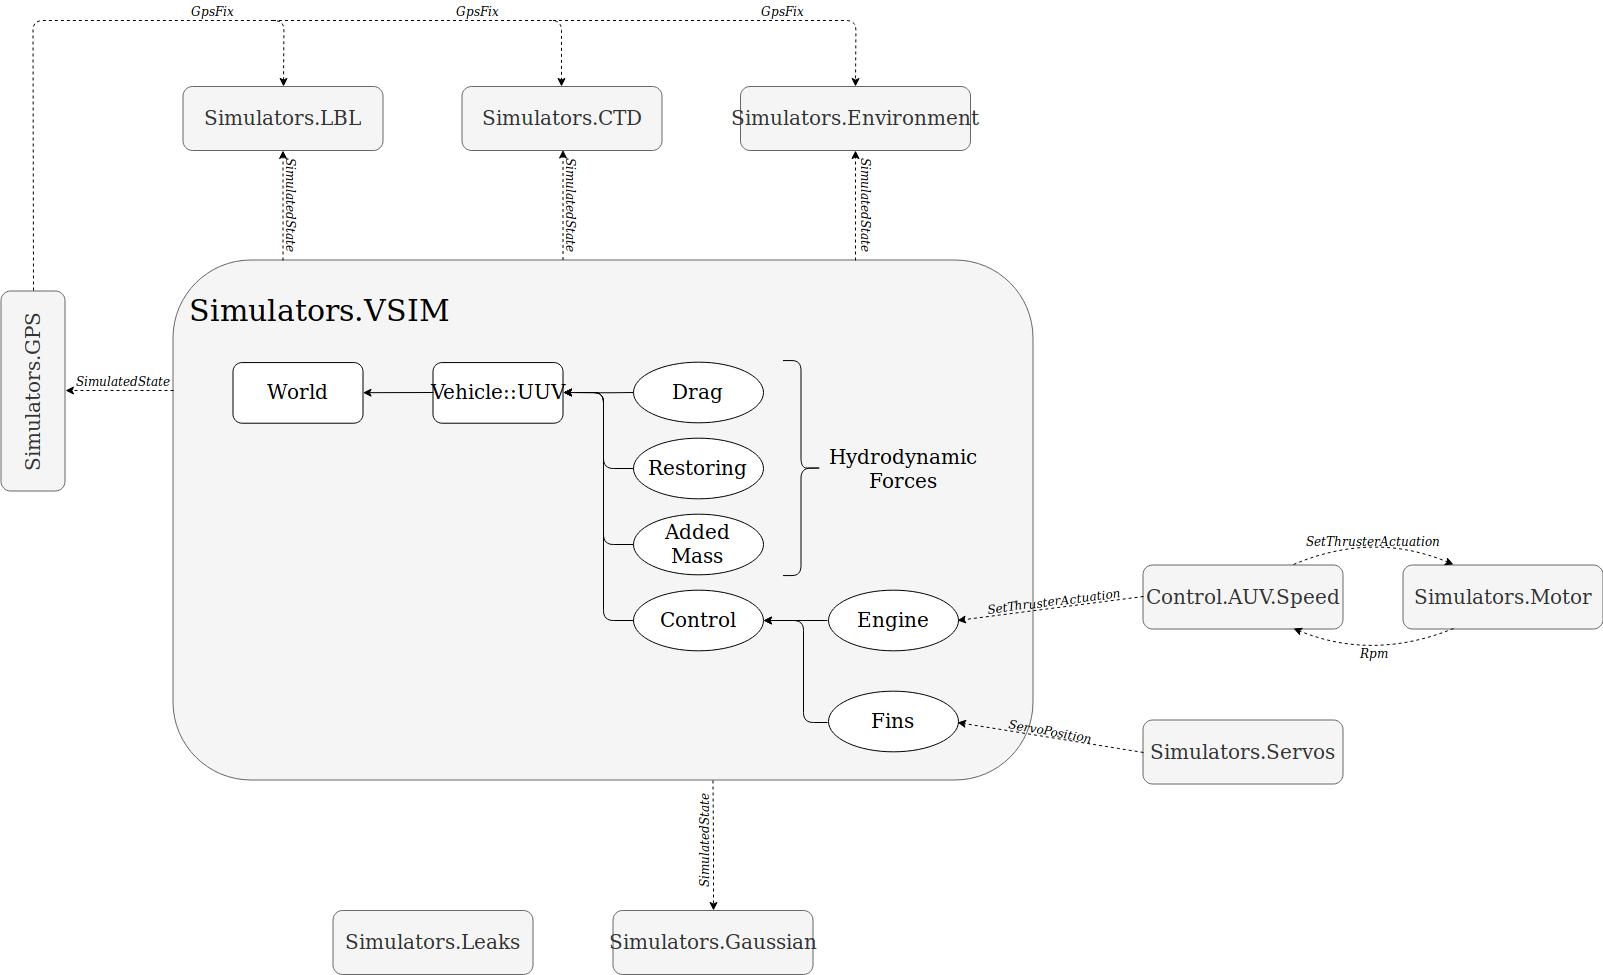

The diagram above was exported from draw.io. Its source (the exported page's mxGraphModel, read from the mxfile embedded in the PNG):
<mxGraphModel dx="3447.5" dy="1444" grid="1" gridSize="10" guides="1" tooltips="1" connect="1" arrows="1" fold="1" page="1" pageScale="1.5" pageWidth="1169" pageHeight="826" background="#ffffff" math="0" shadow="0">
  <root>
    <mxCell id="0" style=";html=1;" />
    <mxCell id="1" style=";html=1;" parent="0" />
    <mxCell id="eA-vdqq_NSgdXGK00bhZ-3" value="" style="rounded=1;whiteSpace=wrap;html=1;fillColor=#f5f5f5;strokeColor=#666666;fontColor=#333333;" parent="1" vertex="1">
      <mxGeometry x="110" y="359.5" width="860" height="520" as="geometry" />
    </mxCell>
    <mxCell id="3PcaQ2u0Eh3nP9xSsVa6-13" style="edgeStyle=orthogonalEdgeStyle;rounded=0;orthogonalLoop=1;jettySize=auto;html=1;exitX=0.5;exitY=0;exitDx=0;exitDy=0;dashed=1;" parent="1" source="eA-vdqq_NSgdXGK00bhZ-1" edge="1">
      <mxGeometry relative="1" as="geometry">
        <mxPoint x="255.85906040268458" y="359.73825503355704" as="targetPoint" />
      </mxGeometry>
    </mxCell>
    <mxCell id="eA-vdqq_NSgdXGK00bhZ-1" value="&lt;font style=&quot;font-size: 30px&quot;&gt;Simulators.VSIM&lt;/font&gt;" style="text;html=1;strokeColor=none;fillColor=none;align=center;verticalAlign=middle;whiteSpace=wrap;rounded=0;" parent="1" vertex="1">
      <mxGeometry x="180.07894736842104" y="359.7244897959184" width="151.6842105263158" height="100.81632653061224" as="geometry" />
    </mxCell>
    <mxCell id="eA-vdqq_NSgdXGK00bhZ-33" value="" style="group;fillColor=#f5f5f5;strokeColor=none;fontColor=#333333;" parent="1" vertex="1" connectable="0">
      <mxGeometry x="170" y="462.0655976676385" width="750" height="372.57580174927114" as="geometry" />
    </mxCell>
    <mxCell id="eA-vdqq_NSgdXGK00bhZ-13" value="&lt;font style=&quot;font-size: 20px&quot;&gt;Vehicle::UUV&lt;/font&gt;" style="rounded=1;whiteSpace=wrap;html=1;strokeColor=#000000;fillColor=#ffffff;" parent="eA-vdqq_NSgdXGK00bhZ-33" vertex="1">
      <mxGeometry x="200" width="130" height="60.64139941690962" as="geometry" />
    </mxCell>
    <mxCell id="eA-vdqq_NSgdXGK00bhZ-23" value="" style="endArrow=classic;html=1;exitX=0;exitY=0.5;exitDx=0;exitDy=0;" parent="eA-vdqq_NSgdXGK00bhZ-33" source="eA-vdqq_NSgdXGK00bhZ-13" target="eA-vdqq_NSgdXGK00bhZ-12" edge="1">
      <mxGeometry width="50" height="50" relative="1" as="geometry">
        <mxPoint x="150" y="142.12827988338194" as="sourcePoint" />
        <mxPoint x="200" y="94.75218658892129" as="targetPoint" />
      </mxGeometry>
    </mxCell>
    <mxCell id="eA-vdqq_NSgdXGK00bhZ-42" value="&lt;font style=&quot;font-size: 20px&quot;&gt;Engine&lt;/font&gt;" style="ellipse;whiteSpace=wrap;html=1;strokeColor=#000000;fillColor=#ffffff;" parent="eA-vdqq_NSgdXGK00bhZ-33" vertex="1">
      <mxGeometry x="595" y="227.93440233236151" width="130" height="60.64139941690962" as="geometry" />
    </mxCell>
    <mxCell id="eA-vdqq_NSgdXGK00bhZ-43" value="&lt;font style=&quot;font-size: 20px&quot;&gt;Fins&lt;/font&gt;" style="ellipse;whiteSpace=wrap;html=1;strokeColor=#000000;fillColor=#ffffff;" parent="eA-vdqq_NSgdXGK00bhZ-33" vertex="1">
      <mxGeometry x="595" y="328.9344023323615" width="130" height="60.64139941690962" as="geometry" />
    </mxCell>
    <mxCell id="eA-vdqq_NSgdXGK00bhZ-12" value="&lt;font style=&quot;font-size: 20px&quot;&gt;World&lt;/font&gt;" style="rounded=1;whiteSpace=wrap;html=1;strokeColor=#000000;fillColor=#ffffff;" parent="eA-vdqq_NSgdXGK00bhZ-33" vertex="1">
      <mxGeometry width="130" height="60.64139941690962" as="geometry" />
    </mxCell>
    <mxCell id="eA-vdqq_NSgdXGK00bhZ-50" value="" style="shape=curlyBracket;whiteSpace=wrap;html=1;rounded=1;strokeColor=#000000;fillColor=none;gradientColor=none;rotation=180;size=0.5499999999999972;" parent="eA-vdqq_NSgdXGK00bhZ-33" vertex="1">
      <mxGeometry x="550" y="-2" width="40" height="215" as="geometry" />
    </mxCell>
    <mxCell id="eA-vdqq_NSgdXGK00bhZ-51" value="&lt;font style=&quot;font-size: 20px&quot;&gt;Hydrodynamic&lt;br&gt;Forces&lt;/font&gt;" style="text;html=1;strokeColor=none;fillColor=none;align=center;verticalAlign=middle;whiteSpace=wrap;rounded=0;" parent="eA-vdqq_NSgdXGK00bhZ-33" vertex="1">
      <mxGeometry x="590" y="71" width="160" height="70" as="geometry" />
    </mxCell>
    <mxCell id="eA-vdqq_NSgdXGK00bhZ-34" value="&lt;font style=&quot;font-size: 20px&quot;&gt;Drag&lt;/font&gt;" style="ellipse;whiteSpace=wrap;html=1;strokeColor=#000000;fillColor=#ffffff;" parent="1" vertex="1">
      <mxGeometry x="570" y="462" width="130" height="60.64139941690962" as="geometry" />
    </mxCell>
    <mxCell id="eA-vdqq_NSgdXGK00bhZ-24" value="" style="endArrow=classic;html=1;exitX=0;exitY=0.5;exitDx=0;exitDy=0;entryX=1;entryY=0.5;entryDx=0;entryDy=0;" parent="1" source="eA-vdqq_NSgdXGK00bhZ-34" target="eA-vdqq_NSgdXGK00bhZ-13" edge="1">
      <mxGeometry width="50" height="50" relative="1" as="geometry">
        <mxPoint x="570" y="492.5" as="sourcePoint" />
        <mxPoint x="500" y="492.3862973760933" as="targetPoint" />
        <Array as="points">
          <mxPoint x="540" y="492.3862973760933" />
        </Array>
      </mxGeometry>
    </mxCell>
    <mxCell id="eA-vdqq_NSgdXGK00bhZ-35" value="&lt;font style=&quot;font-size: 20px&quot;&gt;Restoring&lt;/font&gt;" style="ellipse;whiteSpace=wrap;html=1;strokeColor=#000000;fillColor=#ffffff;" parent="1" vertex="1">
      <mxGeometry x="570" y="538" width="130" height="60.64139941690962" as="geometry" />
    </mxCell>
    <mxCell id="eA-vdqq_NSgdXGK00bhZ-36" value="&lt;div&gt;&lt;font style=&quot;font-size: 20px&quot;&gt;Added&lt;/font&gt;&lt;/div&gt;&lt;div&gt;&lt;font style=&quot;font-size: 20px&quot;&gt;Mass&lt;/font&gt;&lt;/div&gt;" style="ellipse;whiteSpace=wrap;html=1;strokeColor=#000000;fillColor=#ffffff;" parent="1" vertex="1">
      <mxGeometry x="570" y="614" width="130" height="60.64139941690962" as="geometry" />
    </mxCell>
    <mxCell id="eA-vdqq_NSgdXGK00bhZ-37" value="&lt;font style=&quot;font-size: 20px&quot;&gt;Control&lt;/font&gt;" style="ellipse;whiteSpace=wrap;html=1;strokeColor=#000000;fillColor=#ffffff;" parent="1" vertex="1">
      <mxGeometry x="570" y="690" width="130" height="60.64139941690962" as="geometry" />
    </mxCell>
    <mxCell id="eA-vdqq_NSgdXGK00bhZ-29" value="" style="edgeStyle=segmentEdgeStyle;endArrow=classic;html=1;entryX=1;entryY=0.5;entryDx=0;entryDy=0;exitX=0;exitY=0.5;exitDx=0;exitDy=0;" parent="1" source="eA-vdqq_NSgdXGK00bhZ-35" target="eA-vdqq_NSgdXGK00bhZ-13" edge="1">
      <mxGeometry width="50" height="50" relative="1" as="geometry">
        <mxPoint x="570" y="568.5" as="sourcePoint" />
        <mxPoint x="450" y="604.1938775510205" as="targetPoint" />
        <Array as="points">
          <mxPoint x="540" y="568.0655976676385" />
          <mxPoint x="540" y="492.0655976676385" />
        </Array>
      </mxGeometry>
    </mxCell>
    <mxCell id="eA-vdqq_NSgdXGK00bhZ-30" value="" style="edgeStyle=segmentEdgeStyle;endArrow=classic;html=1;entryX=1;entryY=0.5;entryDx=0;entryDy=0;exitX=0;exitY=0.5;exitDx=0;exitDy=0;" parent="1" source="eA-vdqq_NSgdXGK00bhZ-36" target="eA-vdqq_NSgdXGK00bhZ-13" edge="1">
      <mxGeometry width="50" height="50" relative="1" as="geometry">
        <mxPoint x="570" y="646.5" as="sourcePoint" />
        <mxPoint x="510" y="501.8615160349854" as="targetPoint" />
        <Array as="points">
          <mxPoint x="540" y="644.5" />
          <mxPoint x="540" y="492.5" />
        </Array>
      </mxGeometry>
    </mxCell>
    <mxCell id="eA-vdqq_NSgdXGK00bhZ-28" value="" style="edgeStyle=segmentEdgeStyle;endArrow=classic;html=1;exitX=0;exitY=0.5;exitDx=0;exitDy=0;entryX=1;entryY=0.5;entryDx=0;entryDy=0;" parent="1" source="eA-vdqq_NSgdXGK00bhZ-37" target="eA-vdqq_NSgdXGK00bhZ-13" edge="1">
      <mxGeometry width="50" height="50" relative="1" as="geometry">
        <mxPoint x="570" y="725.5" as="sourcePoint" />
        <mxPoint x="540" y="490.4912536443149" as="targetPoint" />
        <Array as="points">
          <mxPoint x="540" y="720.5" />
          <mxPoint x="540" y="492.5" />
        </Array>
      </mxGeometry>
    </mxCell>
    <mxCell id="eA-vdqq_NSgdXGK00bhZ-44" value="&lt;font style=&quot;font-size: 20px&quot;&gt;Control.AUV.Speed&lt;/font&gt;" style="rounded=1;whiteSpace=wrap;html=1;strokeColor=#666666;fillColor=#f5f5f5;fontColor=#333333;" parent="1" vertex="1">
      <mxGeometry x="1080" y="664.5" width="200" height="64" as="geometry" />
    </mxCell>
    <mxCell id="eA-vdqq_NSgdXGK00bhZ-46" value="&lt;font style=&quot;font-size: 20px&quot;&gt;&lt;span&gt;Simulators.&lt;/span&gt;Motor&lt;/font&gt;" style="rounded=1;whiteSpace=wrap;html=1;strokeColor=#666666;fillColor=#f5f5f5;fontColor=#333333;" parent="1" vertex="1">
      <mxGeometry x="1340" y="664.5" width="200" height="64" as="geometry" />
    </mxCell>
    <mxCell id="eA-vdqq_NSgdXGK00bhZ-48" value="" style="endArrow=classic;html=1;dashed=1;strokeColor=#000000;exitX=0;exitY=0.5;exitDx=0;exitDy=0;entryX=1;entryY=0.5;entryDx=0;entryDy=0;endSize=6;" parent="1" source="eA-vdqq_NSgdXGK00bhZ-44" target="eA-vdqq_NSgdXGK00bhZ-42" edge="1">
      <mxGeometry width="50" height="50" relative="1" as="geometry">
        <mxPoint x="950" y="919.5" as="sourcePoint" />
        <mxPoint x="1000" y="869.5" as="targetPoint" />
      </mxGeometry>
    </mxCell>
    <mxCell id="eA-vdqq_NSgdXGK00bhZ-45" value="&lt;font style=&quot;font-size: 20px&quot;&gt;&lt;span&gt;Simulators.&lt;/span&gt;Servos&lt;/font&gt;" style="rounded=1;whiteSpace=wrap;html=1;strokeColor=#666666;fillColor=#f5f5f5;fontColor=#333333;" parent="1" vertex="1">
      <mxGeometry x="1080" y="819.5" width="200" height="64" as="geometry" />
    </mxCell>
    <mxCell id="eA-vdqq_NSgdXGK00bhZ-47" value="" style="endArrow=classic;html=1;exitX=0;exitY=0.5;exitDx=0;exitDy=0;entryX=1;entryY=0.5;entryDx=0;entryDy=0;jumpStyle=none;strokeColor=#000000;dashed=1;" parent="1" source="eA-vdqq_NSgdXGK00bhZ-45" target="eA-vdqq_NSgdXGK00bhZ-43" edge="1">
      <mxGeometry width="50" height="50" relative="1" as="geometry">
        <mxPoint x="851" y="1006.5" as="sourcePoint" />
        <mxPoint x="901" y="956.5" as="targetPoint" />
      </mxGeometry>
    </mxCell>
    <mxCell id="eA-vdqq_NSgdXGK00bhZ-49" value="" style="endArrow=classic;html=1;dashed=1;strokeColor=#000000;exitX=0.25;exitY=1;exitDx=0;exitDy=0;entryX=0.75;entryY=1;entryDx=0;entryDy=0;endSize=6;curved=1;" parent="1" source="eA-vdqq_NSgdXGK00bhZ-46" target="eA-vdqq_NSgdXGK00bhZ-44" edge="1">
      <mxGeometry width="50" height="50" relative="1" as="geometry">
        <mxPoint x="1425.166666666667" y="790.5" as="sourcePoint" />
        <mxPoint x="1300.166666666667" y="790.5" as="targetPoint" />
        <Array as="points">
          <mxPoint x="1310" y="760.5" />
        </Array>
      </mxGeometry>
    </mxCell>
    <mxCell id="eA-vdqq_NSgdXGK00bhZ-53" value="" style="endArrow=classic;html=1;dashed=1;strokeColor=#000000;exitX=0.75;exitY=0;exitDx=0;exitDy=0;endSize=6;entryX=0.25;entryY=0;entryDx=0;entryDy=0;curved=1;" parent="1" source="eA-vdqq_NSgdXGK00bhZ-44" target="eA-vdqq_NSgdXGK00bhZ-46" edge="1">
      <mxGeometry width="50" height="50" relative="1" as="geometry">
        <mxPoint x="1349.666666666667" y="722.3333333333335" as="sourcePoint" />
        <mxPoint x="1340" y="680.5" as="targetPoint" />
        <Array as="points">
          <mxPoint x="1310" y="630.5" />
        </Array>
      </mxGeometry>
    </mxCell>
    <mxCell id="eA-vdqq_NSgdXGK00bhZ-32" value="" style="endArrow=classic;html=1;exitX=0;exitY=0.5;exitDx=0;exitDy=0;entryX=1;entryY=0.5;entryDx=0;entryDy=0;" parent="1" source="eA-vdqq_NSgdXGK00bhZ-42" target="eA-vdqq_NSgdXGK00bhZ-37" edge="1">
      <mxGeometry width="50" height="50" relative="1" as="geometry">
        <mxPoint x="765" y="725.5" as="sourcePoint" />
        <mxPoint x="700" y="725.5" as="targetPoint" />
      </mxGeometry>
    </mxCell>
    <mxCell id="eA-vdqq_NSgdXGK00bhZ-31" value="" style="edgeStyle=segmentEdgeStyle;endArrow=classic;html=1;exitX=0;exitY=0.5;exitDx=0;exitDy=0;entryX=1;entryY=0.5;entryDx=0;entryDy=0;" parent="1" source="eA-vdqq_NSgdXGK00bhZ-43" target="eA-vdqq_NSgdXGK00bhZ-37" edge="1">
      <mxGeometry width="50" height="50" relative="1" as="geometry">
        <mxPoint x="765" y="804.5" as="sourcePoint" />
        <mxPoint x="720" y="769.5" as="targetPoint" />
        <Array as="points">
          <mxPoint x="740" y="821.5" />
          <mxPoint x="740" y="720.5" />
        </Array>
      </mxGeometry>
    </mxCell>
    <mxCell id="3PcaQ2u0Eh3nP9xSsVa6-1" value="&lt;font style=&quot;font-size: 20px&quot;&gt;&lt;span&gt;Simulators.&lt;/span&gt;GPS&lt;/font&gt;" style="rounded=1;whiteSpace=wrap;html=1;strokeColor=#666666;fillColor=#f5f5f5;fontColor=#333333;rotation=-90;" parent="1" vertex="1">
      <mxGeometry x="-130" y="458.5" width="200" height="64" as="geometry" />
    </mxCell>
    <mxCell id="3PcaQ2u0Eh3nP9xSsVa6-10" style="edgeStyle=orthogonalEdgeStyle;rounded=0;orthogonalLoop=1;jettySize=auto;html=1;dashed=1;exitX=0.794;exitY=0.002;exitDx=0;exitDy=0;exitPerimeter=0;" parent="1" source="eA-vdqq_NSgdXGK00bhZ-3" target="3PcaQ2u0Eh3nP9xSsVa6-2" edge="1">
      <mxGeometry relative="1" as="geometry">
        <mxPoint x="800" y="350" as="sourcePoint" />
      </mxGeometry>
    </mxCell>
    <mxCell id="3PcaQ2u0Eh3nP9xSsVa6-2" value="&lt;font style=&quot;font-size: 20px&quot;&gt;&lt;span&gt;Simulators.&lt;/span&gt;Environment&lt;/font&gt;" style="rounded=1;whiteSpace=wrap;html=1;strokeColor=#666666;fillColor=#f5f5f5;fontColor=#333333;" parent="1" vertex="1">
      <mxGeometry x="677.5" y="186" width="230" height="64" as="geometry" />
    </mxCell>
    <mxCell id="3PcaQ2u0Eh3nP9xSsVa6-9" style="edgeStyle=orthogonalEdgeStyle;rounded=0;orthogonalLoop=1;jettySize=auto;html=1;dashed=1;" parent="1" target="3PcaQ2u0Eh3nP9xSsVa6-3" edge="1">
      <mxGeometry relative="1" as="geometry">
        <mxPoint x="220" y="360" as="sourcePoint" />
      </mxGeometry>
    </mxCell>
    <mxCell id="3PcaQ2u0Eh3nP9xSsVa6-3" value="&lt;font style=&quot;font-size: 20px&quot;&gt;&lt;span&gt;Simulators.&lt;/span&gt;LBL&lt;/font&gt;" style="rounded=1;whiteSpace=wrap;html=1;strokeColor=#666666;fillColor=#f5f5f5;fontColor=#333333;" parent="1" vertex="1">
      <mxGeometry x="120" y="186" width="200" height="64" as="geometry" />
    </mxCell>
    <mxCell id="3PcaQ2u0Eh3nP9xSsVa6-11" style="edgeStyle=orthogonalEdgeStyle;rounded=0;orthogonalLoop=1;jettySize=auto;html=1;exitX=0.5;exitY=0;exitDx=0;exitDy=0;dashed=1;entryX=0.5;entryY=0;entryDx=0;entryDy=0;" parent="1" target="3PcaQ2u0Eh3nP9xSsVa6-4" edge="1">
      <mxGeometry relative="1" as="geometry">
        <mxPoint x="650" y="880" as="sourcePoint" />
      </mxGeometry>
    </mxCell>
    <mxCell id="3PcaQ2u0Eh3nP9xSsVa6-4" value="&lt;font style=&quot;font-size: 20px&quot;&gt;&lt;span&gt;Simulators.&lt;/span&gt;Gaussian&lt;/font&gt;" style="rounded=1;whiteSpace=wrap;html=1;strokeColor=#666666;fillColor=#f5f5f5;fontColor=#333333;" parent="1" vertex="1">
      <mxGeometry x="550" y="1010" width="200" height="64" as="geometry" />
    </mxCell>
    <mxCell id="3PcaQ2u0Eh3nP9xSsVa6-5" value="&lt;font style=&quot;font-size: 20px&quot;&gt;&lt;span&gt;Simulators.&lt;/span&gt;Leaks&lt;/font&gt;" style="rounded=1;whiteSpace=wrap;html=1;strokeColor=#666666;fillColor=#f5f5f5;fontColor=#333333;" parent="1" vertex="1">
      <mxGeometry x="270" y="1010" width="200" height="64" as="geometry" />
    </mxCell>
    <mxCell id="Az9An208XrkMzpmi251r-1" style="edgeStyle=orthogonalEdgeStyle;rounded=0;orthogonalLoop=1;jettySize=auto;html=1;dashed=1;entryX=0.5;entryY=1;entryDx=0;entryDy=0;exitX=0;exitY=0.25;exitDx=0;exitDy=0;" parent="1" source="eA-vdqq_NSgdXGK00bhZ-3" target="3PcaQ2u0Eh3nP9xSsVa6-1" edge="1">
      <mxGeometry relative="1" as="geometry">
        <mxPoint x="60" y="500" as="sourcePoint" />
        <mxPoint x="500" y="290" as="targetPoint" />
      </mxGeometry>
    </mxCell>
    <mxCell id="Az9An208XrkMzpmi251r-2" value="" style="endArrow=classic;html=1;entryX=0.5;entryY=0;entryDx=0;entryDy=0;dashed=1;" parent="1" target="3PcaQ2u0Eh3nP9xSsVa6-2" edge="1">
      <mxGeometry width="50" height="50" relative="1" as="geometry">
        <mxPoint x="490" y="120" as="sourcePoint" />
        <mxPoint x="660" y="150" as="targetPoint" />
        <Array as="points">
          <mxPoint x="793" y="120" />
        </Array>
      </mxGeometry>
    </mxCell>
    <mxCell id="Az9An208XrkMzpmi251r-4" value="&lt;span&gt;&lt;i&gt;GpsFix&lt;/i&gt;&lt;/span&gt;&lt;i&gt;&lt;br&gt;&lt;/i&gt;" style="text;html=1;strokeColor=none;fillColor=none;align=center;verticalAlign=middle;whiteSpace=wrap;rounded=0;" parent="1" vertex="1">
      <mxGeometry x="700" y="100" width="40" height="20" as="geometry" />
    </mxCell>
    <mxCell id="Az9An208XrkMzpmi251r-5" value="&lt;span&gt;&lt;i&gt;SimulatedState&lt;/i&gt;&lt;/span&gt;&lt;i&gt;&lt;br&gt;&lt;/i&gt;" style="text;html=1;strokeColor=none;fillColor=none;align=center;verticalAlign=middle;whiteSpace=wrap;rounded=0;rotation=90;" parent="1" vertex="1">
      <mxGeometry x="765" y="295" width="80" height="20" as="geometry" />
    </mxCell>
    <mxCell id="Az9An208XrkMzpmi251r-6" value="&lt;span&gt;&lt;i&gt;SimulatedState&lt;/i&gt;&lt;/span&gt;&lt;i&gt;&lt;br&gt;&lt;/i&gt;" style="text;html=1;strokeColor=none;fillColor=none;align=center;verticalAlign=middle;whiteSpace=wrap;rounded=0;rotation=0;" parent="1" vertex="1">
      <mxGeometry x="20" y="470" width="80" height="20" as="geometry" />
    </mxCell>
    <mxCell id="Az9An208XrkMzpmi251r-7" value="&lt;div&gt;&lt;i&gt;ServoPosition&lt;/i&gt;&lt;/div&gt;" style="text;html=1;strokeColor=none;fillColor=none;align=center;verticalAlign=middle;whiteSpace=wrap;rounded=0;rotation=10;" parent="1" vertex="1">
      <mxGeometry x="947.5" y="819.5" width="80" height="20" as="geometry" />
    </mxCell>
    <mxCell id="Az9An208XrkMzpmi251r-8" value="&lt;div&gt;&lt;i&gt;SetThrusterActuation&lt;/i&gt;&lt;/div&gt;" style="text;html=1;strokeColor=none;fillColor=none;align=center;verticalAlign=middle;whiteSpace=wrap;rounded=0;rotation=-7;" parent="1" vertex="1">
      <mxGeometry x="930" y="690" width="121" height="20" as="geometry" />
    </mxCell>
    <mxCell id="Az9An208XrkMzpmi251r-9" value="&lt;i&gt;SetThrusterActuation&lt;/i&gt;&lt;i&gt;&lt;br&gt;&lt;/i&gt;" style="text;html=1;strokeColor=none;fillColor=none;align=center;verticalAlign=middle;whiteSpace=wrap;rounded=0;" parent="1" vertex="1">
      <mxGeometry x="1250" y="629.5" width="120" height="20" as="geometry" />
    </mxCell>
    <mxCell id="Az9An208XrkMzpmi251r-10" value="&lt;div&gt;&lt;i&gt;Rpm&lt;/i&gt;&lt;/div&gt;" style="text;html=1;strokeColor=none;fillColor=none;align=center;verticalAlign=middle;whiteSpace=wrap;rounded=0;" parent="1" vertex="1">
      <mxGeometry x="1295" y="741.5" width="30" height="20" as="geometry" />
    </mxCell>
    <mxCell id="Az9An208XrkMzpmi251r-11" value="&lt;span&gt;&lt;i&gt;SimulatedState&lt;/i&gt;&lt;/span&gt;&lt;i&gt;&lt;br&gt;&lt;/i&gt;" style="text;html=1;strokeColor=none;fillColor=none;align=center;verticalAlign=middle;whiteSpace=wrap;rounded=0;rotation=-90;" parent="1" vertex="1">
      <mxGeometry x="600" y="930" width="80" height="20" as="geometry" />
    </mxCell>
    <mxCell id="Az9An208XrkMzpmi251r-12" value="&lt;span&gt;&lt;i&gt;SimulatedState&lt;/i&gt;&lt;/span&gt;&lt;i&gt;&lt;br&gt;&lt;/i&gt;" style="text;html=1;strokeColor=none;fillColor=none;align=center;verticalAlign=middle;whiteSpace=wrap;rounded=0;rotation=90;" parent="1" vertex="1">
      <mxGeometry x="190" y="295" width="80" height="20" as="geometry" />
    </mxCell>
    <mxCell id="Az9An208XrkMzpmi251r-13" value="" style="endArrow=classic;html=1;exitX=1;exitY=0.5;exitDx=0;exitDy=0;dashed=1;entryX=0.5;entryY=0;entryDx=0;entryDy=0;" parent="1" source="3PcaQ2u0Eh3nP9xSsVa6-1" target="3PcaQ2u0Eh3nP9xSsVa6-3" edge="1">
      <mxGeometry width="50" height="50" relative="1" as="geometry">
        <mxPoint x="320.02941176470586" y="294.3529411764707" as="sourcePoint" />
        <mxPoint x="290" y="270" as="targetPoint" />
        <Array as="points">
          <mxPoint x="-30" y="120" />
          <mxPoint x="221" y="120" />
        </Array>
      </mxGeometry>
    </mxCell>
    <mxCell id="Az9An208XrkMzpmi251r-14" value="&lt;span&gt;&lt;i&gt;GpsFix&lt;/i&gt;&lt;/span&gt;&lt;i&gt;&lt;br&gt;&lt;/i&gt;" style="text;html=1;strokeColor=none;fillColor=none;align=center;verticalAlign=middle;whiteSpace=wrap;rounded=0;" parent="1" vertex="1">
      <mxGeometry x="130" y="100" width="40" height="20" as="geometry" />
    </mxCell>
    <mxCell id="ZgaryXGdDBgdqwBbHBxm-1" value="&lt;font style=&quot;font-size: 20px&quot;&gt;&lt;span&gt;Simulators.&lt;/span&gt;CTD&lt;/font&gt;" style="rounded=1;whiteSpace=wrap;html=1;strokeColor=#666666;fillColor=#f5f5f5;fontColor=#333333;" vertex="1" parent="1">
      <mxGeometry x="399" y="186" width="200" height="64" as="geometry" />
    </mxCell>
    <mxCell id="ZgaryXGdDBgdqwBbHBxm-3" style="edgeStyle=orthogonalEdgeStyle;rounded=0;orthogonalLoop=1;jettySize=auto;html=1;dashed=1;" edge="1" parent="1">
      <mxGeometry relative="1" as="geometry">
        <mxPoint x="500" y="359.5" as="sourcePoint" />
        <mxPoint x="500" y="249.5" as="targetPoint" />
      </mxGeometry>
    </mxCell>
    <mxCell id="ZgaryXGdDBgdqwBbHBxm-4" value="&lt;span&gt;&lt;i&gt;SimulatedState&lt;/i&gt;&lt;/span&gt;&lt;i&gt;&lt;br&gt;&lt;/i&gt;" style="text;html=1;strokeColor=none;fillColor=none;align=center;verticalAlign=middle;whiteSpace=wrap;rounded=0;rotation=90;" vertex="1" parent="1">
      <mxGeometry x="470" y="294.5" width="80" height="20" as="geometry" />
    </mxCell>
    <mxCell id="ZgaryXGdDBgdqwBbHBxm-6" style="rounded=1;orthogonalLoop=1;jettySize=auto;html=1;dashed=1;entryX=0.5;entryY=0;entryDx=0;entryDy=0;edgeStyle=orthogonalEdgeStyle;" edge="1" parent="1" target="ZgaryXGdDBgdqwBbHBxm-1">
      <mxGeometry relative="1" as="geometry">
        <mxPoint x="210" y="120" as="sourcePoint" />
        <mxPoint x="630" y="230" as="targetPoint" />
      </mxGeometry>
    </mxCell>
    <mxCell id="ZgaryXGdDBgdqwBbHBxm-8" value="&lt;span&gt;&lt;i&gt;GpsFix&lt;/i&gt;&lt;/span&gt;&lt;i&gt;&lt;br&gt;&lt;/i&gt;" style="text;html=1;strokeColor=none;fillColor=none;align=center;verticalAlign=middle;whiteSpace=wrap;rounded=0;" vertex="1" parent="1">
      <mxGeometry x="395" y="100" width="40" height="20" as="geometry" />
    </mxCell>
  </root>
</mxGraphModel>